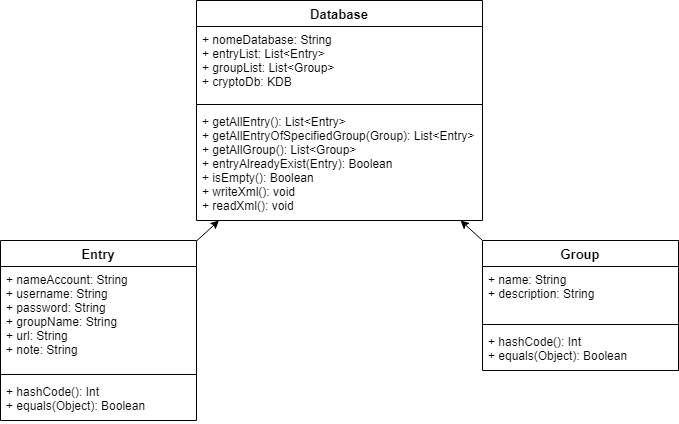

The diagram above was exported from draw.io. Its source (the exported page's mxGraphModel, read from the mxfile embedded in the PNG):
<mxGraphModel dx="1422" dy="713" grid="1" gridSize="10" guides="1" tooltips="1" connect="1" arrows="1" fold="1" page="1" pageScale="1" pageWidth="827" pageHeight="1169" math="0" shadow="0">
  <root>
    <mxCell id="WIyWlLk6GJQsqaUBKTNV-0" />
    <mxCell id="WIyWlLk6GJQsqaUBKTNV-1" parent="WIyWlLk6GJQsqaUBKTNV-0" />
    <mxCell id="kosMgs3hXPMHIe22BY9_-5" value="Database" style="swimlane;fontStyle=1;align=center;verticalAlign=top;childLayout=stackLayout;horizontal=1;startSize=26;horizontalStack=0;resizeParent=1;resizeParentMax=0;resizeLast=0;collapsible=1;marginBottom=0;fontSize=13;" parent="WIyWlLk6GJQsqaUBKTNV-1" vertex="1">
      <mxGeometry x="264" y="60" width="286" height="220" as="geometry" />
    </mxCell>
    <mxCell id="kosMgs3hXPMHIe22BY9_-6" value="+ nomeDatabase: String&#10;+ entryList: List&lt;Entry&gt;&#10;+ groupList: List&lt;Group&gt;&#10;+ cryptoDb: KDB" style="text;strokeColor=none;fillColor=none;align=left;verticalAlign=top;spacingLeft=4;spacingRight=4;overflow=hidden;rotatable=0;points=[[0,0.5],[1,0.5]];portConstraint=eastwest;" parent="kosMgs3hXPMHIe22BY9_-5" vertex="1">
      <mxGeometry y="26" width="286" height="74" as="geometry" />
    </mxCell>
    <mxCell id="kosMgs3hXPMHIe22BY9_-7" value="" style="line;strokeWidth=1;fillColor=none;align=left;verticalAlign=middle;spacingTop=-1;spacingLeft=3;spacingRight=3;rotatable=0;labelPosition=right;points=[];portConstraint=eastwest;" parent="kosMgs3hXPMHIe22BY9_-5" vertex="1">
      <mxGeometry y="100" width="286" height="8" as="geometry" />
    </mxCell>
    <mxCell id="kosMgs3hXPMHIe22BY9_-8" value="+ getAllEntry(): List&lt;Entry&gt;&#10;+ getAllEntryOfSpecifiedGroup(Group): List&lt;Entry&gt;&#10;+ getAllGroup(): List&lt;Group&gt;&#10;+ entryAlreadyExist(Entry): Boolean&#10;+ isEmpty(): Boolean&#10;+ writeXml(): void&#10;+ readXml(): void" style="text;strokeColor=none;fillColor=none;align=left;verticalAlign=top;spacingLeft=4;spacingRight=4;overflow=hidden;rotatable=0;points=[[0,0.5],[1,0.5]];portConstraint=eastwest;" parent="kosMgs3hXPMHIe22BY9_-5" vertex="1">
      <mxGeometry y="108" width="286" height="112" as="geometry" />
    </mxCell>
    <mxCell id="m6FMjA9mbT_idWFlTsza-0" value="" style="endArrow=classic;html=1;" parent="WIyWlLk6GJQsqaUBKTNV-1" source="kosMgs3hXPMHIe22BY9_-9" target="kosMgs3hXPMHIe22BY9_-5" edge="1">
      <mxGeometry width="50" height="50" relative="1" as="geometry">
        <mxPoint x="390" y="350" as="sourcePoint" />
        <mxPoint x="440" y="300" as="targetPoint" />
      </mxGeometry>
    </mxCell>
    <mxCell id="m6FMjA9mbT_idWFlTsza-1" value="" style="endArrow=classic;html=1;exitX=0;exitY=0;exitDx=0;exitDy=0;" parent="WIyWlLk6GJQsqaUBKTNV-1" source="kosMgs3hXPMHIe22BY9_-13" target="kosMgs3hXPMHIe22BY9_-5" edge="1">
      <mxGeometry width="50" height="50" relative="1" as="geometry">
        <mxPoint x="390" y="350" as="sourcePoint" />
        <mxPoint x="440" y="300" as="targetPoint" />
      </mxGeometry>
    </mxCell>
    <mxCell id="kosMgs3hXPMHIe22BY9_-13" value="Group" style="swimlane;fontStyle=1;align=center;verticalAlign=top;childLayout=stackLayout;horizontal=1;startSize=26;horizontalStack=0;resizeParent=1;resizeParentMax=0;resizeLast=0;collapsible=1;marginBottom=0;fontSize=13;" parent="WIyWlLk6GJQsqaUBKTNV-1" vertex="1">
      <mxGeometry x="550" y="300" width="196" height="130" as="geometry" />
    </mxCell>
    <mxCell id="kosMgs3hXPMHIe22BY9_-14" value="+ name: String&#10;+ description: String" style="text;strokeColor=none;fillColor=none;align=left;verticalAlign=top;spacingLeft=4;spacingRight=4;overflow=hidden;rotatable=0;points=[[0,0.5],[1,0.5]];portConstraint=eastwest;" parent="kosMgs3hXPMHIe22BY9_-13" vertex="1">
      <mxGeometry y="26" width="196" height="54" as="geometry" />
    </mxCell>
    <mxCell id="kosMgs3hXPMHIe22BY9_-15" value="" style="line;strokeWidth=1;fillColor=none;align=left;verticalAlign=middle;spacingTop=-1;spacingLeft=3;spacingRight=3;rotatable=0;labelPosition=right;points=[];portConstraint=eastwest;" parent="kosMgs3hXPMHIe22BY9_-13" vertex="1">
      <mxGeometry y="80" width="196" height="8" as="geometry" />
    </mxCell>
    <mxCell id="kosMgs3hXPMHIe22BY9_-16" value="+ hashCode(): Int&#10;+ equals(Object): Boolean" style="text;strokeColor=none;fillColor=none;align=left;verticalAlign=top;spacingLeft=4;spacingRight=4;overflow=hidden;rotatable=0;points=[[0,0.5],[1,0.5]];portConstraint=eastwest;" parent="kosMgs3hXPMHIe22BY9_-13" vertex="1">
      <mxGeometry y="88" width="196" height="42" as="geometry" />
    </mxCell>
    <mxCell id="kosMgs3hXPMHIe22BY9_-9" value="Entry" style="swimlane;fontStyle=1;align=center;verticalAlign=top;childLayout=stackLayout;horizontal=1;startSize=26;horizontalStack=0;resizeParent=1;resizeParentMax=0;resizeLast=0;collapsible=1;marginBottom=0;fontSize=13;" parent="WIyWlLk6GJQsqaUBKTNV-1" vertex="1">
      <mxGeometry x="68" y="300" width="196" height="180" as="geometry" />
    </mxCell>
    <mxCell id="kosMgs3hXPMHIe22BY9_-10" value="+ nameAccount: String&#10;+ username: String&#10;+ password: String&#10;+ groupName: String&#10;+ url: String&#10;+ note: String" style="text;strokeColor=none;fillColor=none;align=left;verticalAlign=top;spacingLeft=4;spacingRight=4;overflow=hidden;rotatable=0;points=[[0,0.5],[1,0.5]];portConstraint=eastwest;" parent="kosMgs3hXPMHIe22BY9_-9" vertex="1">
      <mxGeometry y="26" width="196" height="104" as="geometry" />
    </mxCell>
    <mxCell id="kosMgs3hXPMHIe22BY9_-11" value="" style="line;strokeWidth=1;fillColor=none;align=left;verticalAlign=middle;spacingTop=-1;spacingLeft=3;spacingRight=3;rotatable=0;labelPosition=right;points=[];portConstraint=eastwest;" parent="kosMgs3hXPMHIe22BY9_-9" vertex="1">
      <mxGeometry y="130" width="196" height="8" as="geometry" />
    </mxCell>
    <mxCell id="kosMgs3hXPMHIe22BY9_-12" value="+ hashCode(): Int&#10;+ equals(Object): Boolean" style="text;strokeColor=none;fillColor=none;align=left;verticalAlign=top;spacingLeft=4;spacingRight=4;overflow=hidden;rotatable=0;points=[[0,0.5],[1,0.5]];portConstraint=eastwest;" parent="kosMgs3hXPMHIe22BY9_-9" vertex="1">
      <mxGeometry y="138" width="196" height="42" as="geometry" />
    </mxCell>
  </root>
</mxGraphModel>